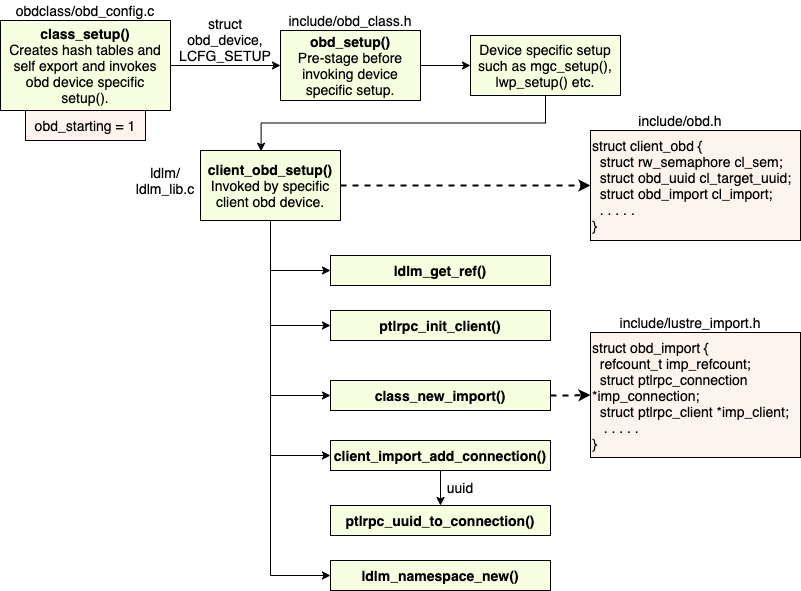

The diagram above was exported from draw.io. Its source (the exported page's mxGraphModel, read from the mxfile embedded in the PNG):
<mxGraphModel dx="1201" dy="673" grid="1" gridSize="10" guides="1" tooltips="1" connect="1" arrows="1" fold="1" page="1" pageScale="1" pageWidth="850" pageHeight="1100" math="0" shadow="0">
  <root>
    <mxCell id="0" />
    <mxCell id="1" parent="0" />
    <mxCell id="4_jv5whqRWAbtncMRO5X-7" style="edgeStyle=orthogonalEdgeStyle;rounded=0;orthogonalLoop=1;jettySize=auto;html=1;exitX=1;exitY=0.5;exitDx=0;exitDy=0;" parent="1" source="4_jv5whqRWAbtncMRO5X-1" target="4_jv5whqRWAbtncMRO5X-5" edge="1">
      <mxGeometry relative="1" as="geometry" />
    </mxCell>
    <mxCell id="4_jv5whqRWAbtncMRO5X-1" value="&lt;font style=&quot;font-size: 14px&quot;&gt;&lt;b&gt;class_setup()&lt;/b&gt;&lt;br&gt;Creates hash tables and self export and invokes obd device specific setup().&lt;/font&gt;" style="rounded=0;whiteSpace=wrap;html=1;fillColor=#F8FFE0;" parent="1" vertex="1">
      <mxGeometry x="40" y="50" width="170" height="90" as="geometry" />
    </mxCell>
    <mxCell id="4_jv5whqRWAbtncMRO5X-2" value="&lt;font style=&quot;font-size: 14px&quot;&gt;obdclass/obd_config.c&lt;/font&gt;" style="text;html=1;strokeColor=none;fillColor=none;align=center;verticalAlign=middle;whiteSpace=wrap;rounded=0;" parent="1" vertex="1">
      <mxGeometry x="60" y="30" width="130" height="20" as="geometry" />
    </mxCell>
    <mxCell id="4_jv5whqRWAbtncMRO5X-4" value="&lt;font style=&quot;font-size: 14px&quot;&gt;obd_starting = 1&lt;/font&gt;" style="rounded=0;whiteSpace=wrap;html=1;fillColor=#FFF3ED;" parent="1" vertex="1">
      <mxGeometry x="65" y="140" width="120" height="30" as="geometry" />
    </mxCell>
    <mxCell id="4_jv5whqRWAbtncMRO5X-26" style="edgeStyle=orthogonalEdgeStyle;rounded=0;orthogonalLoop=1;jettySize=auto;html=1;exitX=1;exitY=0.5;exitDx=0;exitDy=0;entryX=0;entryY=0.5;entryDx=0;entryDy=0;" parent="1" source="4_jv5whqRWAbtncMRO5X-5" target="4_jv5whqRWAbtncMRO5X-18" edge="1">
      <mxGeometry relative="1" as="geometry" />
    </mxCell>
    <mxCell id="4_jv5whqRWAbtncMRO5X-5" value="&lt;font style=&quot;font-size: 14px&quot;&gt;&lt;b&gt;obd_setup()&lt;/b&gt;&lt;br&gt;Pre-stage before invoking device specific setup.&lt;/font&gt;" style="rounded=0;whiteSpace=wrap;html=1;fillColor=#F8FFE0;" parent="1" vertex="1">
      <mxGeometry x="320" y="60" width="140" height="70" as="geometry" />
    </mxCell>
    <mxCell id="4_jv5whqRWAbtncMRO5X-8" value="&lt;font style=&quot;font-size: 14px&quot;&gt;struct obd_device, LCFG_SETUP&lt;/font&gt;" style="text;html=1;strokeColor=none;fillColor=none;align=center;verticalAlign=middle;whiteSpace=wrap;rounded=0;" parent="1" vertex="1">
      <mxGeometry x="220" y="44" width="90" height="50" as="geometry" />
    </mxCell>
    <mxCell id="4_jv5whqRWAbtncMRO5X-28" style="edgeStyle=orthogonalEdgeStyle;rounded=0;orthogonalLoop=1;jettySize=auto;html=1;exitX=0.5;exitY=1;exitDx=0;exitDy=0;entryX=0;entryY=0.5;entryDx=0;entryDy=0;" parent="1" source="4_jv5whqRWAbtncMRO5X-9" target="4_jv5whqRWAbtncMRO5X-13" edge="1">
      <mxGeometry relative="1" as="geometry" />
    </mxCell>
    <mxCell id="4_jv5whqRWAbtncMRO5X-29" style="edgeStyle=orthogonalEdgeStyle;rounded=0;orthogonalLoop=1;jettySize=auto;html=1;exitX=0.5;exitY=1;exitDx=0;exitDy=0;entryX=0;entryY=0.5;entryDx=0;entryDy=0;" parent="1" source="4_jv5whqRWAbtncMRO5X-9" target="4_jv5whqRWAbtncMRO5X-16" edge="1">
      <mxGeometry relative="1" as="geometry" />
    </mxCell>
    <mxCell id="4_jv5whqRWAbtncMRO5X-30" style="edgeStyle=orthogonalEdgeStyle;rounded=0;orthogonalLoop=1;jettySize=auto;html=1;exitX=0.5;exitY=1;exitDx=0;exitDy=0;entryX=0;entryY=0.5;entryDx=0;entryDy=0;" parent="1" source="4_jv5whqRWAbtncMRO5X-9" target="4_jv5whqRWAbtncMRO5X-17" edge="1">
      <mxGeometry relative="1" as="geometry" />
    </mxCell>
    <mxCell id="4_jv5whqRWAbtncMRO5X-31" style="edgeStyle=orthogonalEdgeStyle;rounded=0;orthogonalLoop=1;jettySize=auto;html=1;exitX=0.5;exitY=1;exitDx=0;exitDy=0;entryX=0;entryY=0.5;entryDx=0;entryDy=0;" parent="1" source="4_jv5whqRWAbtncMRO5X-9" target="4_jv5whqRWAbtncMRO5X-21" edge="1">
      <mxGeometry relative="1" as="geometry" />
    </mxCell>
    <mxCell id="4_jv5whqRWAbtncMRO5X-32" style="edgeStyle=orthogonalEdgeStyle;rounded=0;orthogonalLoop=1;jettySize=auto;html=1;exitX=0.5;exitY=1;exitDx=0;exitDy=0;entryX=0;entryY=0.5;entryDx=0;entryDy=0;" parent="1" source="4_jv5whqRWAbtncMRO5X-9" target="4_jv5whqRWAbtncMRO5X-25" edge="1">
      <mxGeometry relative="1" as="geometry" />
    </mxCell>
    <mxCell id="4_jv5whqRWAbtncMRO5X-34" style="edgeStyle=orthogonalEdgeStyle;rounded=0;orthogonalLoop=1;jettySize=auto;html=1;exitX=1;exitY=0.5;exitDx=0;exitDy=0;entryX=0;entryY=0.5;entryDx=0;entryDy=0;dashed=1;strokeWidth=2;" parent="1" source="4_jv5whqRWAbtncMRO5X-9" target="4_jv5whqRWAbtncMRO5X-10" edge="1">
      <mxGeometry relative="1" as="geometry" />
    </mxCell>
    <mxCell id="4_jv5whqRWAbtncMRO5X-9" value="&lt;font style=&quot;font-size: 14px&quot;&gt;&lt;b&gt;client_obd_setup()&lt;/b&gt;&lt;br&gt;Invoked by specific client obd device.&lt;/font&gt;" style="rounded=0;whiteSpace=wrap;html=1;fillColor=#F8FFE0;" parent="1" vertex="1">
      <mxGeometry x="240" y="180" width="140" height="70" as="geometry" />
    </mxCell>
    <mxCell id="4_jv5whqRWAbtncMRO5X-10" value="&lt;font style=&quot;font-size: 14px&quot;&gt;struct client_obd {&lt;br&gt;&amp;nbsp; struct rw_semaphore cl_sem;&lt;br&gt;&amp;nbsp; struct obd_uuid cl_target_uuid;&lt;br&gt;&amp;nbsp; struct obd_import cl_import;&lt;br&gt;&amp;nbsp; . . . . .&lt;br&gt;}&lt;/font&gt;" style="rounded=0;whiteSpace=wrap;html=1;align=left;fillColor=#FFF3ED;" parent="1" vertex="1">
      <mxGeometry x="630" y="160" width="210" height="110" as="geometry" />
    </mxCell>
    <mxCell id="4_jv5whqRWAbtncMRO5X-11" value="&lt;font style=&quot;font-size: 14px&quot;&gt;include/obd.h&lt;/font&gt;" style="text;html=1;strokeColor=none;fillColor=none;align=center;verticalAlign=middle;whiteSpace=wrap;rounded=0;" parent="1" vertex="1">
      <mxGeometry x="700" y="140" width="40" height="20" as="geometry" />
    </mxCell>
    <mxCell id="4_jv5whqRWAbtncMRO5X-13" value="&lt;font style=&quot;font-size: 14px&quot;&gt;&lt;b&gt;ldlm_get_ref()&lt;/b&gt;&lt;/font&gt;" style="rounded=0;whiteSpace=wrap;html=1;fillColor=#F8FFE0;" parent="1" vertex="1">
      <mxGeometry x="370" y="285" width="220" height="30" as="geometry" />
    </mxCell>
    <mxCell id="4_jv5whqRWAbtncMRO5X-16" value="&lt;font style=&quot;font-size: 14px&quot;&gt;&lt;b&gt;ptlrpc_init_client()&lt;/b&gt;&lt;/font&gt;" style="rounded=0;whiteSpace=wrap;html=1;fillColor=#F8FFE0;" parent="1" vertex="1">
      <mxGeometry x="370" y="340" width="220" height="30" as="geometry" />
    </mxCell>
    <mxCell id="4_jv5whqRWAbtncMRO5X-35" style="edgeStyle=orthogonalEdgeStyle;rounded=0;orthogonalLoop=1;jettySize=auto;html=1;exitX=1;exitY=0.5;exitDx=0;exitDy=0;entryX=0;entryY=0.5;entryDx=0;entryDy=0;dashed=1;strokeWidth=2;" parent="1" source="4_jv5whqRWAbtncMRO5X-17" target="4_jv5whqRWAbtncMRO5X-19" edge="1">
      <mxGeometry relative="1" as="geometry" />
    </mxCell>
    <mxCell id="4_jv5whqRWAbtncMRO5X-17" value="&lt;font style=&quot;font-size: 14px&quot;&gt;&lt;b&gt;class_new_import()&lt;/b&gt;&lt;/font&gt;" style="rounded=0;whiteSpace=wrap;html=1;fillColor=#F8FFE0;" parent="1" vertex="1">
      <mxGeometry x="370" y="410" width="220" height="30" as="geometry" />
    </mxCell>
    <mxCell id="4_jv5whqRWAbtncMRO5X-27" style="edgeStyle=orthogonalEdgeStyle;rounded=0;orthogonalLoop=1;jettySize=auto;html=1;exitX=0.5;exitY=1;exitDx=0;exitDy=0;entryX=0.433;entryY=0.011;entryDx=0;entryDy=0;entryPerimeter=0;" parent="1" source="4_jv5whqRWAbtncMRO5X-18" target="4_jv5whqRWAbtncMRO5X-9" edge="1">
      <mxGeometry relative="1" as="geometry" />
    </mxCell>
    <mxCell id="4_jv5whqRWAbtncMRO5X-18" value="&lt;font style=&quot;font-size: 14px&quot;&gt;Device specific setup such as mgc_setup(), lwp_setup() etc.&lt;/font&gt;" style="rounded=0;whiteSpace=wrap;html=1;fillColor=#F8FFE0;" parent="1" vertex="1">
      <mxGeometry x="510" y="65" width="150" height="60" as="geometry" />
    </mxCell>
    <mxCell id="4_jv5whqRWAbtncMRO5X-19" value="&lt;font style=&quot;font-size: 14px&quot;&gt;struct obd_import {&lt;br&gt;&amp;nbsp; refcount_t imp_refcount;&lt;br&gt;&amp;nbsp; struct ptlrpc_connection *imp_connection;&lt;br&gt;&amp;nbsp; struct ptlrpc_client *imp_client;&lt;br&gt;&amp;nbsp; &amp;nbsp;. . . . .&lt;br&gt;}&lt;/font&gt;" style="rounded=0;whiteSpace=wrap;html=1;align=left;fillColor=#FFF3ED;" parent="1" vertex="1">
      <mxGeometry x="630" y="362" width="210" height="125" as="geometry" />
    </mxCell>
    <mxCell id="4_jv5whqRWAbtncMRO5X-20" value="&lt;font style=&quot;font-size: 14px&quot;&gt;include/lustre_import.h&lt;/font&gt;" style="text;html=1;strokeColor=none;fillColor=none;align=center;verticalAlign=middle;whiteSpace=wrap;rounded=0;" parent="1" vertex="1">
      <mxGeometry x="710" y="342" width="40" height="20" as="geometry" />
    </mxCell>
    <mxCell id="4_jv5whqRWAbtncMRO5X-23" style="edgeStyle=orthogonalEdgeStyle;rounded=0;orthogonalLoop=1;jettySize=auto;html=1;exitX=0.5;exitY=1;exitDx=0;exitDy=0;entryX=0.5;entryY=0;entryDx=0;entryDy=0;" parent="1" source="4_jv5whqRWAbtncMRO5X-21" target="4_jv5whqRWAbtncMRO5X-22" edge="1">
      <mxGeometry relative="1" as="geometry" />
    </mxCell>
    <mxCell id="4_jv5whqRWAbtncMRO5X-21" value="&lt;font style=&quot;font-size: 14px&quot;&gt;&lt;b&gt;client_import_add_connection()&lt;/b&gt;&lt;/font&gt;" style="rounded=0;whiteSpace=wrap;html=1;fillColor=#F8FFE0;" parent="1" vertex="1">
      <mxGeometry x="370" y="470" width="220" height="30" as="geometry" />
    </mxCell>
    <mxCell id="4_jv5whqRWAbtncMRO5X-22" value="&lt;font style=&quot;font-size: 14px&quot;&gt;&lt;b&gt;ptlrpc_uuid_to_connection()&lt;/b&gt;&lt;/font&gt;" style="rounded=0;whiteSpace=wrap;html=1;fillColor=#F8FFE0;" parent="1" vertex="1">
      <mxGeometry x="370" y="535" width="220" height="30" as="geometry" />
    </mxCell>
    <mxCell id="4_jv5whqRWAbtncMRO5X-24" value="&lt;font style=&quot;font-size: 14px&quot;&gt;uuid&lt;/font&gt;" style="text;html=1;strokeColor=none;fillColor=none;align=center;verticalAlign=middle;whiteSpace=wrap;rounded=0;" parent="1" vertex="1">
      <mxGeometry x="480" y="507" width="40" height="20" as="geometry" />
    </mxCell>
    <mxCell id="4_jv5whqRWAbtncMRO5X-25" value="&lt;b&gt;&lt;font style=&quot;font-size: 14px&quot;&gt;ldlm_namespace_new()&lt;/font&gt;&lt;/b&gt;" style="rounded=0;whiteSpace=wrap;html=1;fillColor=#F8FFE0;" parent="1" vertex="1">
      <mxGeometry x="370" y="590" width="220" height="30" as="geometry" />
    </mxCell>
    <mxCell id="4_jv5whqRWAbtncMRO5X-36" value="&lt;font style=&quot;font-size: 14px&quot;&gt;ldlm/ ldlm_lib.c&lt;/font&gt;" style="text;html=1;strokeColor=none;fillColor=none;align=center;verticalAlign=middle;whiteSpace=wrap;rounded=0;" parent="1" vertex="1">
      <mxGeometry x="170" y="200" width="70" height="20" as="geometry" />
    </mxCell>
    <mxCell id="4_jv5whqRWAbtncMRO5X-37" value="&lt;font style=&quot;font-size: 14px&quot;&gt;include/obd_class.h&lt;/font&gt;" style="text;html=1;strokeColor=none;fillColor=none;align=center;verticalAlign=middle;whiteSpace=wrap;rounded=0;" parent="1" vertex="1">
      <mxGeometry x="325" y="40" width="130" height="20" as="geometry" />
    </mxCell>
  </root>
</mxGraphModel>